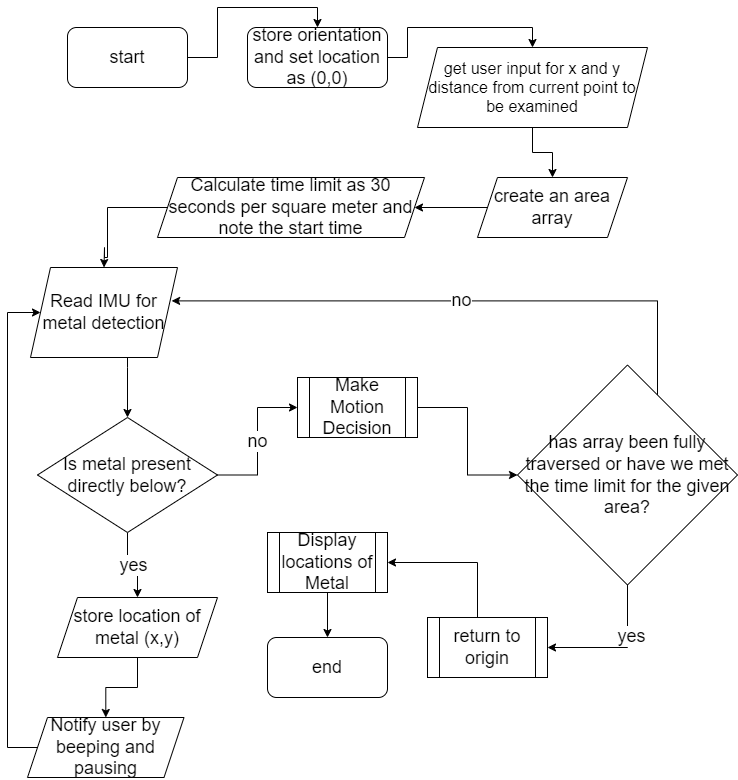

The diagram above was exported from draw.io. Its source (the exported page's mxGraphModel, read from the mxfile embedded in the PNG):
<mxGraphModel dx="1038" dy="529" grid="1" gridSize="10" guides="1" tooltips="1" connect="1" arrows="1" fold="1" page="1" pageScale="1" pageWidth="827" pageHeight="1169" math="0" shadow="0">
  <root>
    <mxCell id="WIyWlLk6GJQsqaUBKTNV-0" />
    <mxCell id="WIyWlLk6GJQsqaUBKTNV-1" parent="WIyWlLk6GJQsqaUBKTNV-0" />
    <mxCell id="rJUizex2Nuy9r9Thpob1-7" style="edgeStyle=orthogonalEdgeStyle;rounded=0;orthogonalLoop=1;jettySize=auto;html=1;entryX=0.5;entryY=0;entryDx=0;entryDy=0;fontSize=18;" parent="WIyWlLk6GJQsqaUBKTNV-1" source="rJUizex2Nuy9r9Thpob1-0" target="rJUizex2Nuy9r9Thpob1-1" edge="1">
      <mxGeometry relative="1" as="geometry" />
    </mxCell>
    <mxCell id="rJUizex2Nuy9r9Thpob1-0" value="&lt;font style=&quot;font-size: 18px;&quot;&gt;start&lt;/font&gt;" style="rounded=1;whiteSpace=wrap;html=1;" parent="WIyWlLk6GJQsqaUBKTNV-1" vertex="1">
      <mxGeometry x="110" y="70" width="120" height="60" as="geometry" />
    </mxCell>
    <mxCell id="rJUizex2Nuy9r9Thpob1-26" style="edgeStyle=orthogonalEdgeStyle;rounded=0;orthogonalLoop=1;jettySize=auto;html=1;entryX=0.5;entryY=0;entryDx=0;entryDy=0;fontSize=18;" parent="WIyWlLk6GJQsqaUBKTNV-1" source="rJUizex2Nuy9r9Thpob1-1" target="rJUizex2Nuy9r9Thpob1-2" edge="1">
      <mxGeometry relative="1" as="geometry" />
    </mxCell>
    <mxCell id="rJUizex2Nuy9r9Thpob1-1" value="&lt;font style=&quot;font-size: 18px;&quot;&gt;store orientation and set location as (0,0)&lt;/font&gt;" style="rounded=1;whiteSpace=wrap;html=1;" parent="WIyWlLk6GJQsqaUBKTNV-1" vertex="1">
      <mxGeometry x="290" y="70" width="140" height="60" as="geometry" />
    </mxCell>
    <mxCell id="rJUizex2Nuy9r9Thpob1-28" style="edgeStyle=orthogonalEdgeStyle;rounded=0;orthogonalLoop=1;jettySize=auto;html=1;fontSize=18;" parent="WIyWlLk6GJQsqaUBKTNV-1" source="rJUizex2Nuy9r9Thpob1-2" target="rJUizex2Nuy9r9Thpob1-27" edge="1">
      <mxGeometry relative="1" as="geometry" />
    </mxCell>
    <mxCell id="rJUizex2Nuy9r9Thpob1-2" value="&lt;font style=&quot;font-size: 16px;&quot;&gt;get user input for x and y distance from current point to be examined&lt;/font&gt;" style="shape=parallelogram;perimeter=parallelogramPerimeter;whiteSpace=wrap;html=1;fixedSize=1;" parent="WIyWlLk6GJQsqaUBKTNV-1" vertex="1">
      <mxGeometry x="460" y="90" width="230" height="80" as="geometry" />
    </mxCell>
    <mxCell id="rJUizex2Nuy9r9Thpob1-10" style="edgeStyle=orthogonalEdgeStyle;rounded=0;orthogonalLoop=1;jettySize=auto;html=1;fontSize=18;" parent="WIyWlLk6GJQsqaUBKTNV-1" source="rJUizex2Nuy9r9Thpob1-6" target="rJUizex2Nuy9r9Thpob1-11" edge="1">
      <mxGeometry relative="1" as="geometry">
        <mxPoint x="130" y="640" as="targetPoint" />
        <Array as="points">
          <mxPoint x="170" y="410" />
          <mxPoint x="170" y="410" />
        </Array>
      </mxGeometry>
    </mxCell>
    <mxCell id="rJUizex2Nuy9r9Thpob1-6" value="Read IMU for metal detection" style="shape=parallelogram;perimeter=parallelogramPerimeter;whiteSpace=wrap;html=1;fixedSize=1;fontSize=18;" parent="WIyWlLk6GJQsqaUBKTNV-1" vertex="1">
      <mxGeometry x="73" y="310" width="147" height="90" as="geometry" />
    </mxCell>
    <mxCell id="rJUizex2Nuy9r9Thpob1-18" value="no" style="edgeStyle=orthogonalEdgeStyle;rounded=0;orthogonalLoop=1;jettySize=auto;html=1;fontSize=18;entryX=0;entryY=0.5;entryDx=0;entryDy=0;" parent="WIyWlLk6GJQsqaUBKTNV-1" source="rJUizex2Nuy9r9Thpob1-11" target="rJUizex2Nuy9r9Thpob1-19" edge="1">
      <mxGeometry relative="1" as="geometry">
        <mxPoint x="360" y="110" as="targetPoint" />
      </mxGeometry>
    </mxCell>
    <mxCell id="MiPZdx1DvPYwFvnMb5OY-3" value="yes" style="edgeStyle=orthogonalEdgeStyle;rounded=0;orthogonalLoop=1;jettySize=auto;html=1;entryX=0.5;entryY=0;entryDx=0;entryDy=0;fontSize=18;" parent="WIyWlLk6GJQsqaUBKTNV-1" source="rJUizex2Nuy9r9Thpob1-11" target="rJUizex2Nuy9r9Thpob1-13" edge="1">
      <mxGeometry relative="1" as="geometry" />
    </mxCell>
    <mxCell id="rJUizex2Nuy9r9Thpob1-11" value="Is metal present directly below?" style="rhombus;whiteSpace=wrap;html=1;fontSize=18;" parent="WIyWlLk6GJQsqaUBKTNV-1" vertex="1">
      <mxGeometry x="80" y="460" width="180" height="115" as="geometry" />
    </mxCell>
    <mxCell id="rJUizex2Nuy9r9Thpob1-14" style="edgeStyle=orthogonalEdgeStyle;rounded=0;orthogonalLoop=1;jettySize=auto;html=1;fontSize=18;" parent="WIyWlLk6GJQsqaUBKTNV-1" source="rJUizex2Nuy9r9Thpob1-13" target="rJUizex2Nuy9r9Thpob1-15" edge="1">
      <mxGeometry relative="1" as="geometry">
        <mxPoint x="136.5" y="960" as="targetPoint" />
      </mxGeometry>
    </mxCell>
    <mxCell id="rJUizex2Nuy9r9Thpob1-13" value="store location of metal (x,y)" style="shape=parallelogram;perimeter=parallelogramPerimeter;whiteSpace=wrap;html=1;fixedSize=1;fontSize=18;" parent="WIyWlLk6GJQsqaUBKTNV-1" vertex="1">
      <mxGeometry x="100" y="640" width="160" height="60" as="geometry" />
    </mxCell>
    <mxCell id="rJUizex2Nuy9r9Thpob1-31" style="edgeStyle=orthogonalEdgeStyle;rounded=0;orthogonalLoop=1;jettySize=auto;html=1;fontSize=18;entryX=0;entryY=0.5;entryDx=0;entryDy=0;" parent="WIyWlLk6GJQsqaUBKTNV-1" source="rJUizex2Nuy9r9Thpob1-15" target="rJUizex2Nuy9r9Thpob1-6" edge="1">
      <mxGeometry relative="1" as="geometry">
        <mxPoint x="-30" y="760" as="targetPoint" />
        <Array as="points">
          <mxPoint x="50" y="790" />
          <mxPoint x="50" y="355" />
        </Array>
      </mxGeometry>
    </mxCell>
    <mxCell id="rJUizex2Nuy9r9Thpob1-15" value="Notify user by beeping and pausing" style="shape=parallelogram;perimeter=parallelogramPerimeter;whiteSpace=wrap;html=1;fixedSize=1;fontSize=18;" parent="WIyWlLk6GJQsqaUBKTNV-1" vertex="1">
      <mxGeometry x="70" y="760" width="156.5" height="60" as="geometry" />
    </mxCell>
    <mxCell id="rJUizex2Nuy9r9Thpob1-24" style="edgeStyle=orthogonalEdgeStyle;rounded=0;orthogonalLoop=1;jettySize=auto;html=1;fontSize=18;" parent="WIyWlLk6GJQsqaUBKTNV-1" source="rJUizex2Nuy9r9Thpob1-19" target="rJUizex2Nuy9r9Thpob1-25" edge="1">
      <mxGeometry relative="1" as="geometry">
        <mxPoint x="460" y="190" as="targetPoint" />
      </mxGeometry>
    </mxCell>
    <mxCell id="rJUizex2Nuy9r9Thpob1-19" value="Make Motion Decision" style="shape=process;whiteSpace=wrap;html=1;backgroundOutline=1;fontSize=18;" parent="WIyWlLk6GJQsqaUBKTNV-1" vertex="1">
      <mxGeometry x="340" y="420" width="120" height="60" as="geometry" />
    </mxCell>
    <mxCell id="rJUizex2Nuy9r9Thpob1-36" value="no" style="edgeStyle=orthogonalEdgeStyle;rounded=0;orthogonalLoop=1;jettySize=auto;html=1;entryX=0.96;entryY=0.371;entryDx=0;entryDy=0;entryPerimeter=0;fontSize=18;" parent="WIyWlLk6GJQsqaUBKTNV-1" source="rJUizex2Nuy9r9Thpob1-25" target="rJUizex2Nuy9r9Thpob1-6" edge="1">
      <mxGeometry relative="1" as="geometry">
        <Array as="points">
          <mxPoint x="700" y="343" />
        </Array>
      </mxGeometry>
    </mxCell>
    <mxCell id="MiPZdx1DvPYwFvnMb5OY-0" style="edgeStyle=orthogonalEdgeStyle;rounded=0;orthogonalLoop=1;jettySize=auto;html=1;entryX=1;entryY=0.5;entryDx=0;entryDy=0;" parent="WIyWlLk6GJQsqaUBKTNV-1" source="rJUizex2Nuy9r9Thpob1-25" target="rJUizex2Nuy9r9Thpob1-38" edge="1">
      <mxGeometry relative="1" as="geometry" />
    </mxCell>
    <mxCell id="MiPZdx1DvPYwFvnMb5OY-1" value="&lt;font style=&quot;font-size: 18px;&quot;&gt;yes&lt;/font&gt;" style="edgeLabel;html=1;align=center;verticalAlign=middle;resizable=0;points=[];" parent="MiPZdx1DvPYwFvnMb5OY-0" connectable="0" vertex="1">
      <mxGeometry x="-0.2828" y="3" relative="1" as="geometry">
        <mxPoint as="offset" />
      </mxGeometry>
    </mxCell>
    <mxCell id="rJUizex2Nuy9r9Thpob1-25" value="has array been fully traversed or have we met the time limit for the given area?" style="rhombus;whiteSpace=wrap;html=1;fontSize=18;" parent="WIyWlLk6GJQsqaUBKTNV-1" vertex="1">
      <mxGeometry x="560" y="407.5" width="220" height="220" as="geometry" />
    </mxCell>
    <mxCell id="MiPZdx1DvPYwFvnMb5OY-5" style="edgeStyle=orthogonalEdgeStyle;rounded=0;orthogonalLoop=1;jettySize=auto;html=1;entryX=1;entryY=0.5;entryDx=0;entryDy=0;fontSize=18;" parent="WIyWlLk6GJQsqaUBKTNV-1" source="rJUizex2Nuy9r9Thpob1-27" target="rJUizex2Nuy9r9Thpob1-32" edge="1">
      <mxGeometry relative="1" as="geometry" />
    </mxCell>
    <mxCell id="rJUizex2Nuy9r9Thpob1-27" value="create an area array" style="shape=parallelogram;perimeter=parallelogramPerimeter;whiteSpace=wrap;html=1;fixedSize=1;fontSize=18;" parent="WIyWlLk6GJQsqaUBKTNV-1" vertex="1">
      <mxGeometry x="520" y="220" width="150" height="60" as="geometry" />
    </mxCell>
    <mxCell id="rJUizex2Nuy9r9Thpob1-35" style="edgeStyle=orthogonalEdgeStyle;rounded=0;orthogonalLoop=1;jettySize=auto;html=1;entryX=0.5;entryY=0;entryDx=0;entryDy=0;fontSize=18;" parent="WIyWlLk6GJQsqaUBKTNV-1" source="rJUizex2Nuy9r9Thpob1-32" target="rJUizex2Nuy9r9Thpob1-6" edge="1">
      <mxGeometry relative="1" as="geometry">
        <Array as="points">
          <mxPoint x="150" y="250" />
          <mxPoint x="150" y="300" />
          <mxPoint x="147" y="300" />
          <mxPoint x="147" y="290" />
        </Array>
      </mxGeometry>
    </mxCell>
    <mxCell id="rJUizex2Nuy9r9Thpob1-32" value="Calculate time limit as 30 seconds per square meter and note the start time" style="shape=parallelogram;perimeter=parallelogramPerimeter;whiteSpace=wrap;html=1;fixedSize=1;fontSize=18;" parent="WIyWlLk6GJQsqaUBKTNV-1" vertex="1">
      <mxGeometry x="200" y="220" width="267" height="60" as="geometry" />
    </mxCell>
    <mxCell id="MiPZdx1DvPYwFvnMb5OY-4" style="edgeStyle=orthogonalEdgeStyle;rounded=0;orthogonalLoop=1;jettySize=auto;html=1;entryX=1;entryY=0.5;entryDx=0;entryDy=0;fontSize=18;" parent="WIyWlLk6GJQsqaUBKTNV-1" source="rJUizex2Nuy9r9Thpob1-38" target="rJUizex2Nuy9r9Thpob1-44" edge="1">
      <mxGeometry relative="1" as="geometry">
        <Array as="points">
          <mxPoint x="520" y="605" />
        </Array>
      </mxGeometry>
    </mxCell>
    <mxCell id="rJUizex2Nuy9r9Thpob1-38" value="return to origin" style="shape=process;whiteSpace=wrap;html=1;backgroundOutline=1;fontSize=18;" parent="WIyWlLk6GJQsqaUBKTNV-1" vertex="1">
      <mxGeometry x="470" y="660" width="120" height="60" as="geometry" />
    </mxCell>
    <mxCell id="rJUizex2Nuy9r9Thpob1-45" style="edgeStyle=orthogonalEdgeStyle;rounded=0;orthogonalLoop=1;jettySize=auto;html=1;fontSize=18;" parent="WIyWlLk6GJQsqaUBKTNV-1" source="rJUizex2Nuy9r9Thpob1-44" target="rJUizex2Nuy9r9Thpob1-46" edge="1">
      <mxGeometry relative="1" as="geometry">
        <mxPoint x="100" y="1120" as="targetPoint" />
      </mxGeometry>
    </mxCell>
    <mxCell id="rJUizex2Nuy9r9Thpob1-44" value="Display locations of Metal" style="shape=process;whiteSpace=wrap;html=1;backgroundOutline=1;fontSize=18;" parent="WIyWlLk6GJQsqaUBKTNV-1" vertex="1">
      <mxGeometry x="310" y="575" width="120" height="60" as="geometry" />
    </mxCell>
    <mxCell id="rJUizex2Nuy9r9Thpob1-46" value="end" style="rounded=1;whiteSpace=wrap;html=1;fontSize=18;" parent="WIyWlLk6GJQsqaUBKTNV-1" vertex="1">
      <mxGeometry x="310" y="680" width="120" height="60" as="geometry" />
    </mxCell>
  </root>
</mxGraphModel>